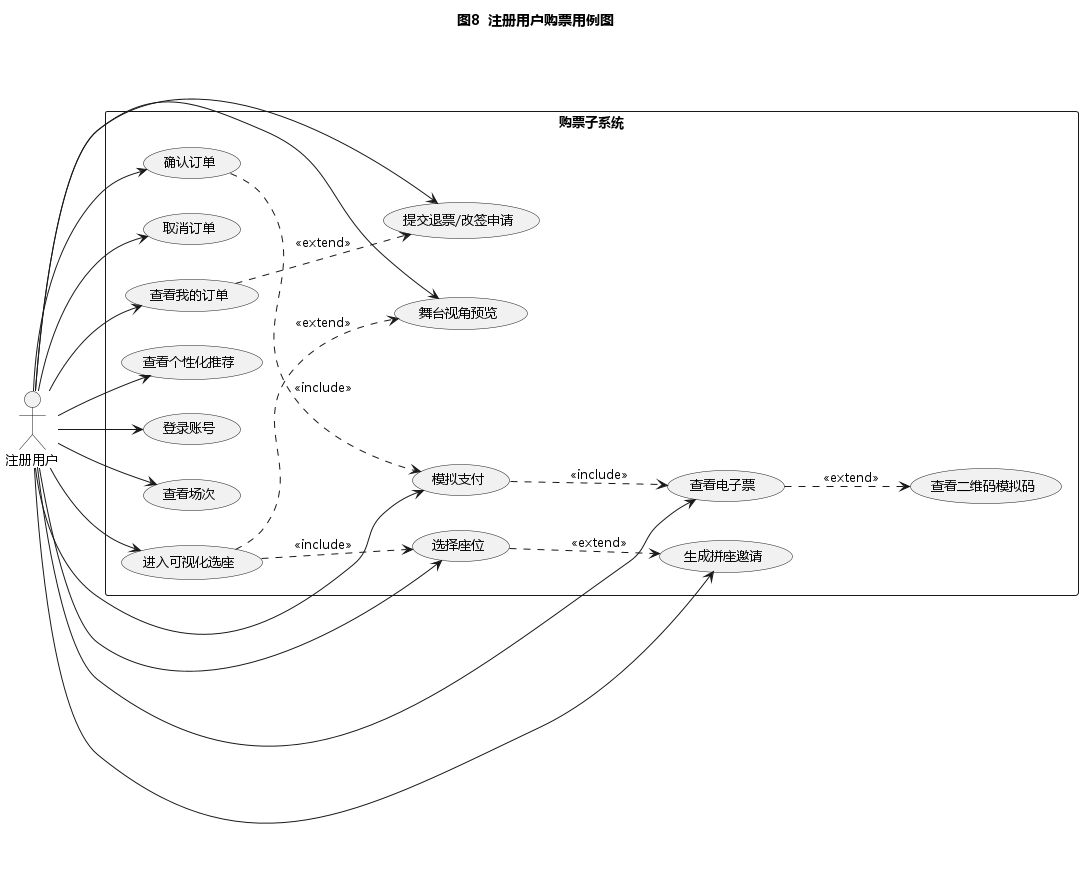

The diagram above was rendered by PlantUML. Its source (embedded in the PNG):
@startuml
!pragma teoz true
left to right direction
skinparam shadowing false
skinparam DefaultFontName "Microsoft YaHei"
skinparam DefaultFontSize 13
title 图8  注册用户购票用例图

actor 注册用户 as User

rectangle "购票子系统" {
  usecase "登录账号" as UC1
  usecase "查看场次" as UC2
  usecase "进入可视化选座" as UC3
  usecase "选择座位" as UC4
  usecase "确认订单" as UC5
  usecase "模拟支付" as UC6
  usecase "取消订单" as UC7
  usecase "查看我的订单" as UC8
  usecase "查看电子票" as UC9
  usecase "查看二维码模拟码" as UC10
  usecase "舞台视角预览" as UC11
  usecase "生成拼座邀请" as UC12
  usecase "提交退票/改签申请" as UC13
  usecase "查看个性化推荐" as UC14
}

User --> UC1
User --> UC2
User --> UC3
User --> UC4
User --> UC5
User --> UC6
User --> UC7
User --> UC8
User --> UC9
User --> UC11
User --> UC12
User --> UC13
User --> UC14

UC3 ..> UC4 : <<include>>
UC3 ..> UC11 : <<extend>>
UC4 ..> UC12 : <<extend>>
UC5 ..> UC6 : <<include>>
UC6 ..> UC9 : <<include>>
UC9 ..> UC10 : <<extend>>
UC8 ..> UC13 : <<extend>>
@enduml